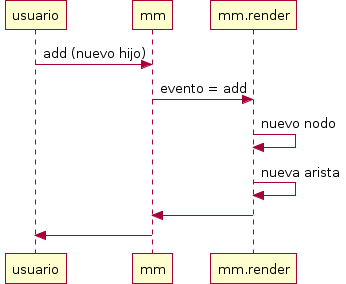

The diagram above was rendered by PlantUML. Its source (embedded in the PNG):
@startuml
usuario -> mm : add (nuevo hijo)
           mm -> mm.render : evento = add
                 mm.render -> mm.render : nuevo nodo
                 mm.render -> mm.render : nueva arista 
           mm <- mm.render
usuario <- mm
@enduml